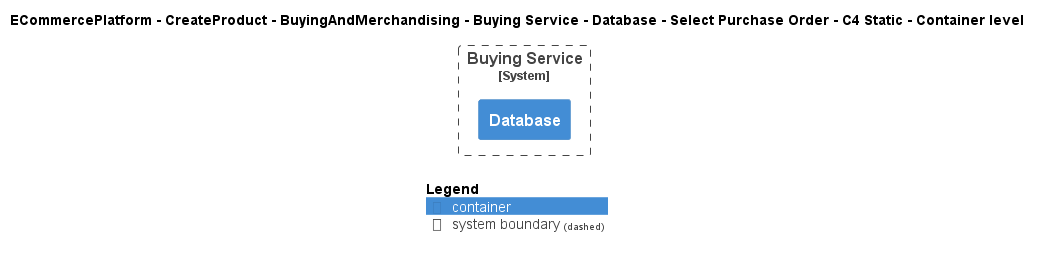

The diagram above was rendered by PlantUML. Its source (embedded in the PNG):
@startuml
!include ..\..\..\..\..\..\..\..\..\.c4s\C4_Container.puml

AddElementTag("c4interflow:lifecycle:new", $bgColor=green, $fontColor=#ffffff, $borderColor=green, $shadowing="False")
AddElementTag("c4interflow:lifecycle:changed", $bgColor=orange, $fontColor=#ffffff, $borderColor=orange, $shadowing="False")
AddElementTag("c4interflow:lifecycle:removed", $bgColor=red, $fontColor=#ffffff, $borderColor=red, $shadowing="False")

AddRelTag("c4interflow:lifecycle:new", $textColor=green, $lineColor=green)
AddRelTag("c4interflow:lifecycle:changed", $textColor=orange, $lineColor=orange)
AddRelTag("c4interflow:lifecycle:removed", $textColor=red, $lineColor=red)

SHOW_PERSON_PORTRAIT()
LAYOUT_TOP_DOWN()

skinparam linetype polyline

title ECommercePlatform - CreateProduct - BuyingAndMerchandising - Buying Service - Database - Select Purchase Order - C4 Static - Container level


System_Boundary(ECommercePlatform.CreateProduct.BuyingAndMerchandising.SoftwareSystems.BuyingService, "Buying Service") {
    Container(ECommercePlatform.CreateProduct.BuyingAndMerchandising.SoftwareSystems.BuyingService.Containers.Database, "Database", "", "")
}



SHOW_LEGEND()
@enduml